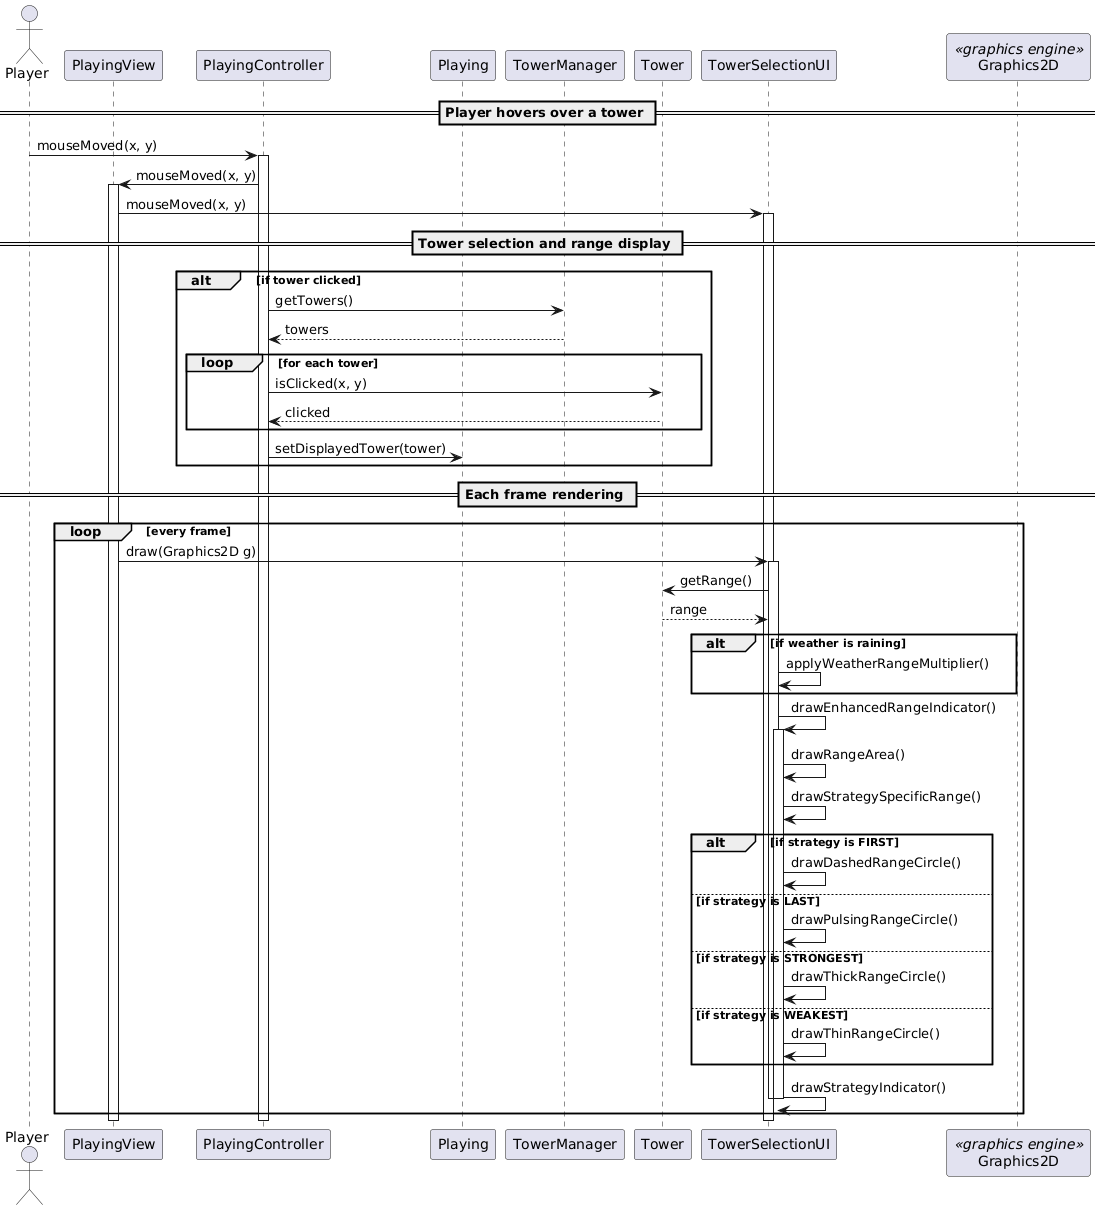

The diagram above was rendered by PlantUML. Its source (embedded in the PNG):
@startuml
actor Player

participant PlayingView
participant PlayingController
participant Playing
participant TowerManager
participant Tower
participant TowerSelectionUI
participant Graphics2D <<graphics engine>>

== Player hovers over a tower ==

Player -> PlayingController : mouseMoved(x, y)
activate PlayingController
PlayingController -> PlayingView : mouseMoved(x, y)
activate PlayingView
PlayingView -> TowerSelectionUI : mouseMoved(x, y)
activate TowerSelectionUI

== Tower selection and range display ==

alt if tower clicked
    PlayingController -> TowerManager : getTowers()
    TowerManager --> PlayingController : towers
    loop for each tower
        PlayingController -> Tower : isClicked(x, y)
        Tower --> PlayingController : clicked
    end
    PlayingController -> Playing : setDisplayedTower(tower)
end

== Each frame rendering ==

loop every frame
    PlayingView -> TowerSelectionUI : draw(Graphics2D g)
    activate TowerSelectionUI
    
    TowerSelectionUI -> Tower : getRange()
    Tower --> TowerSelectionUI : range
    
    alt if weather is raining
        TowerSelectionUI -> TowerSelectionUI : applyWeatherRangeMultiplier()
    end
    
    TowerSelectionUI -> TowerSelectionUI : drawEnhancedRangeIndicator()
    activate TowerSelectionUI
    
    TowerSelectionUI -> TowerSelectionUI : drawRangeArea()
    TowerSelectionUI -> TowerSelectionUI : drawStrategySpecificRange()
    
    alt if strategy is FIRST
        TowerSelectionUI -> TowerSelectionUI : drawDashedRangeCircle()
    else if strategy is LAST
        TowerSelectionUI -> TowerSelectionUI : drawPulsingRangeCircle()
    else if strategy is STRONGEST
        TowerSelectionUI -> TowerSelectionUI : drawThickRangeCircle()
    else if strategy is WEAKEST
        TowerSelectionUI -> TowerSelectionUI : drawThinRangeCircle()
    end
    
    TowerSelectionUI -> TowerSelectionUI : drawStrategyIndicator()
    deactivate TowerSelectionUI
    deactivate TowerSelectionUI
end

deactivate TowerSelectionUI
deactivate PlayingView
deactivate PlayingController
@enduml